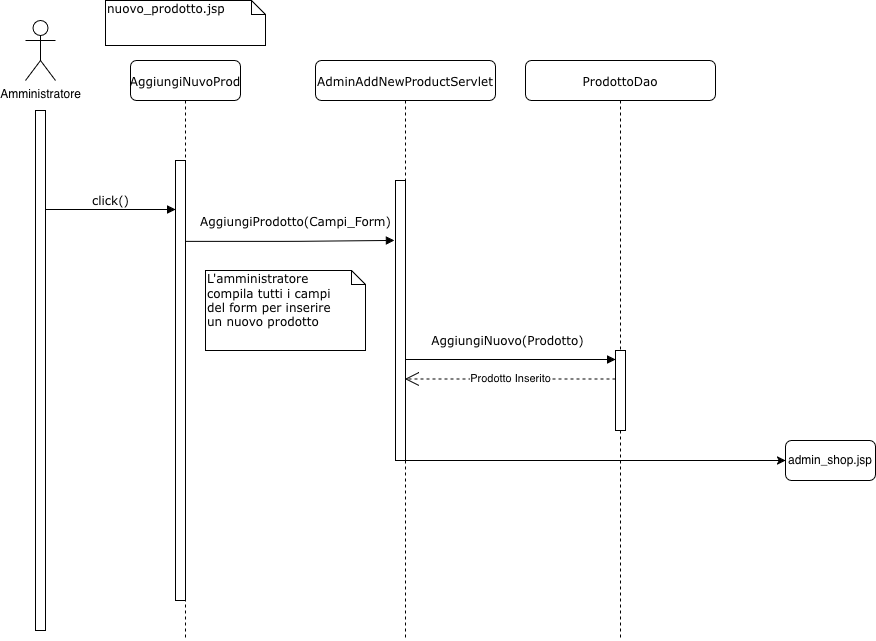

The diagram above was exported from draw.io. Its source (the exported page's mxGraphModel, read from the mxfile embedded in the PNG):
<mxGraphModel dx="2798" dy="953" grid="1" gridSize="10" guides="1" tooltips="1" connect="1" arrows="1" fold="1" page="1" pageScale="1" pageWidth="1100" pageHeight="850" background="none" math="0" shadow="0">
  <root>
    <mxCell id="0" />
    <mxCell id="1" parent="0" />
    <mxCell id="7baba1c4bc27f4b0-2" parent="1" style="shape=umlLifeline;perimeter=lifelinePerimeter;whiteSpace=wrap;html=1;container=1;collapsible=0;recursiveResize=0;outlineConnect=0;rounded=1;shadow=0;comic=0;labelBackgroundColor=none;strokeWidth=1;fontFamily=Verdana;fontSize=12;align=center;" value="AdminAddNewProductServlet" vertex="1">
      <mxGeometry height="580" width="180" x="280" y="80" as="geometry" />
    </mxCell>
    <mxCell id="7baba1c4bc27f4b0-10" parent="7baba1c4bc27f4b0-2" style="html=1;points=[];perimeter=orthogonalPerimeter;rounded=0;shadow=0;comic=0;labelBackgroundColor=none;strokeWidth=1;fontFamily=Verdana;fontSize=12;align=center;" value="" vertex="1">
      <mxGeometry height="280" width="10" x="80" y="120" as="geometry" />
    </mxCell>
    <mxCell id="7baba1c4bc27f4b0-3" parent="1" style="shape=umlLifeline;perimeter=lifelinePerimeter;whiteSpace=wrap;html=1;container=1;collapsible=0;recursiveResize=0;outlineConnect=0;rounded=1;shadow=0;comic=0;labelBackgroundColor=none;strokeWidth=1;fontFamily=Verdana;fontSize=12;align=center;" value="ProdottoDao" vertex="1">
      <mxGeometry height="580" width="190" x="490" y="80" as="geometry" />
    </mxCell>
    <mxCell id="7baba1c4bc27f4b0-13" parent="7baba1c4bc27f4b0-3" style="html=1;points=[];perimeter=orthogonalPerimeter;rounded=0;shadow=0;comic=0;labelBackgroundColor=none;strokeWidth=1;fontFamily=Verdana;fontSize=12;align=center;" value="" vertex="1">
      <mxGeometry height="80" width="10" x="90" y="290" as="geometry" />
    </mxCell>
    <mxCell id="7baba1c4bc27f4b0-8" parent="1" style="shape=umlLifeline;perimeter=lifelinePerimeter;whiteSpace=wrap;html=1;container=1;collapsible=0;recursiveResize=0;outlineConnect=0;rounded=1;shadow=0;comic=0;labelBackgroundColor=none;strokeWidth=1;fontFamily=Verdana;fontSize=12;align=center;" value="AggiungiNuvoProd" vertex="1">
      <mxGeometry height="580" width="110" x="95" y="80" as="geometry" />
    </mxCell>
    <mxCell id="7baba1c4bc27f4b0-9" parent="7baba1c4bc27f4b0-8" style="html=1;points=[];perimeter=orthogonalPerimeter;rounded=0;shadow=0;comic=0;labelBackgroundColor=none;strokeWidth=1;fontFamily=Verdana;fontSize=12;align=center;" value="" vertex="1">
      <mxGeometry height="440" width="10" x="45" y="100" as="geometry" />
    </mxCell>
    <mxCell id="py3HmR-Cq1MNERZeqEu9-1" parent="1" style="shape=umlActor;verticalLabelPosition=bottom;verticalAlign=top;html=1;outlineConnect=0;" value="Amministratore" vertex="1">
      <mxGeometry height="60" width="30" x="-10" y="40" as="geometry" />
    </mxCell>
    <mxCell id="py3HmR-Cq1MNERZeqEu9-4" parent="1" style="html=1;points=[];perimeter=orthogonalPerimeter;rounded=0;shadow=0;comic=0;labelBackgroundColor=none;strokeWidth=1;fontFamily=Verdana;fontSize=12;align=center;" value="" vertex="1">
      <mxGeometry height="520" width="10" y="130" as="geometry" />
    </mxCell>
    <mxCell id="py3HmR-Cq1MNERZeqEu9-5" edge="1" parent="1" style="html=1;verticalAlign=bottom;endArrow=block;entryX=0;entryY=0;labelBackgroundColor=none;fontFamily=Verdana;fontSize=12;edgeStyle=elbowEdgeStyle;elbow=vertical;" value="click()">
      <mxGeometry relative="1" as="geometry">
        <mxPoint x="10" y="229" as="sourcePoint" />
        <mxPoint x="140" y="229" as="targetPoint" />
      </mxGeometry>
    </mxCell>
    <mxCell id="py3HmR-Cq1MNERZeqEu9-8" parent="1" style="shape=note;whiteSpace=wrap;html=1;size=14;verticalAlign=top;align=left;spacingTop=-6;rounded=0;shadow=0;comic=0;labelBackgroundColor=none;strokeWidth=1;fontFamily=Verdana;fontSize=12" value="nuovo_prodotto.jsp" vertex="1">
      <mxGeometry height="45" width="160" x="70" y="20" as="geometry" />
    </mxCell>
    <mxCell id="py3HmR-Cq1MNERZeqEu9-86" edge="1" parent="1" source="7baba1c4bc27f4b0-2" style="html=1;verticalAlign=bottom;endArrow=block;entryX=0;entryY=0.111;labelBackgroundColor=none;fontFamily=Verdana;fontSize=12;edgeStyle=elbowEdgeStyle;elbow=vertical;entryDx=0;entryDy=0;entryPerimeter=0;" target="7baba1c4bc27f4b0-13" value="AggiungiNuovo(Prodotto)">
      <mxGeometry relative="1" x="-0.0453" y="10" as="geometry">
        <mxPoint x="1" as="offset" />
        <mxPoint x="340" y="400" as="sourcePoint" />
        <mxPoint x="340" y="470" as="targetPoint" />
      </mxGeometry>
    </mxCell>
    <mxCell id="py3HmR-Cq1MNERZeqEu9-7" edge="1" parent="1" source="7baba1c4bc27f4b0-9" style="html=1;verticalAlign=bottom;endArrow=block;labelBackgroundColor=none;fontFamily=Verdana;fontSize=12;edgeStyle=elbowEdgeStyle;elbow=horizontal;exitX=1;exitY=0.184;exitDx=0;exitDy=0;exitPerimeter=0;" value="AggiungiProdotto(Campi_Form)">
      <mxGeometry relative="1" x="0.057" y="10" as="geometry">
        <mxPoint as="offset" />
        <mxPoint x="210" y="260" as="sourcePoint" />
        <mxPoint x="359" y="260" as="targetPoint" />
      </mxGeometry>
    </mxCell>
    <mxCell id="py3HmR-Cq1MNERZeqEu9-96" edge="1" parent="1" source="7baba1c4bc27f4b0-13" style="endArrow=open;endSize=12;dashed=1;html=1;rounded=0;exitX=0;exitY=0.356;exitDx=0;exitDy=0;exitPerimeter=0;" target="7baba1c4bc27f4b0-2" value="Prodotto Inserito">
      <mxGeometry relative="1" width="160" as="geometry">
        <mxPoint x="180" y="360" as="sourcePoint" />
        <mxPoint x="340" y="360" as="targetPoint" />
      </mxGeometry>
    </mxCell>
    <mxCell id="py3HmR-Cq1MNERZeqEu9-98" edge="1" parent="1" source="7baba1c4bc27f4b0-2" style="endArrow=classic;html=1;rounded=0;" value="">
      <mxGeometry height="50" relative="1" width="50" as="geometry">
        <mxPoint x="240" y="390" as="sourcePoint" />
        <mxPoint x="750" y="480" as="targetPoint" />
      </mxGeometry>
    </mxCell>
    <mxCell id="py3HmR-Cq1MNERZeqEu9-99" parent="1" style="rounded=1;whiteSpace=wrap;html=1;" value="admin_shop.jsp" vertex="1">
      <mxGeometry height="40" width="90" x="750" y="460" as="geometry" />
    </mxCell>
    <mxCell id="py3HmR-Cq1MNERZeqEu9-104" parent="1" style="shape=note;whiteSpace=wrap;html=1;size=14;verticalAlign=top;align=left;spacingTop=-6;rounded=0;shadow=0;comic=0;labelBackgroundColor=none;strokeWidth=1;fontFamily=Verdana;fontSize=12" value="&lt;div&gt;L'amministratore&lt;/div&gt;&lt;div&gt;compila tutti i campi&lt;/div&gt;&lt;div&gt;del form per inserire&lt;/div&gt;&lt;div&gt;un nuovo prodotto&lt;/div&gt;" vertex="1">
      <mxGeometry height="80" width="160" x="170" y="290" as="geometry" />
    </mxCell>
  </root>
</mxGraphModel>